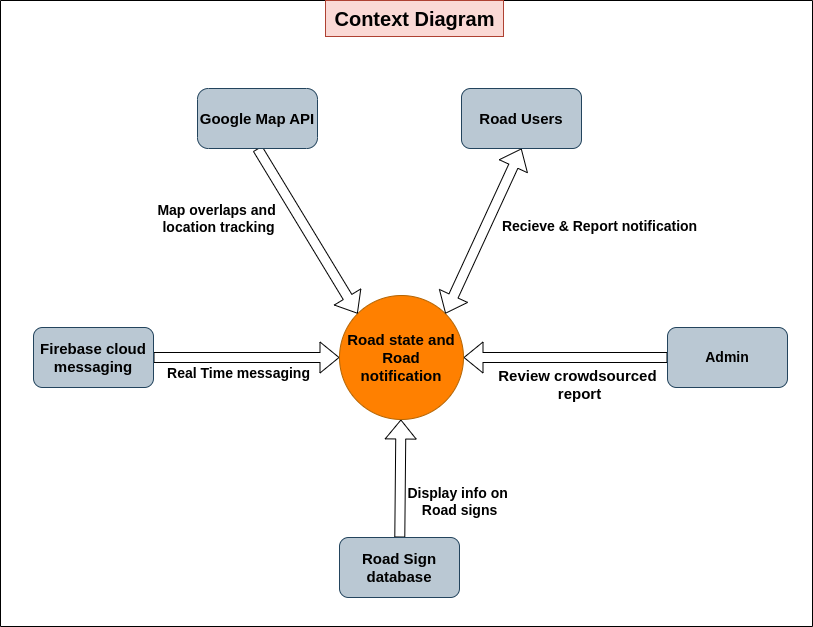

The diagram above was exported from draw.io. Its source (the exported page's mxGraphModel, read from the mxfile embedded in the PNG):
<mxGraphModel dx="832" dy="422" grid="0" gridSize="12" guides="1" tooltips="1" connect="1" arrows="1" fold="1" page="1" pageScale="1" pageWidth="1169" pageHeight="827" background="#FFFFFF" math="0" shadow="1" adaptiveColors="auto">
  <root>
    <mxCell id="0" />
    <mxCell id="1" parent="0" />
    <mxCell id="32" value="" style="swimlane;startSize=0;" vertex="1" parent="1">
      <mxGeometry x="68" y="11" width="812" height="626" as="geometry" />
    </mxCell>
    <mxCell id="13" value="" style="edgeStyle=none;html=1;entryX=1;entryY=0.5;entryDx=0;entryDy=0;exitX=0;exitY=0.5;exitDx=0;exitDy=0;fontColor=#000000;shape=flexArrow;strokeColor=default;fillColor=none;" parent="32" source="12" target="7" edge="1">
      <mxGeometry relative="1" as="geometry">
        <mxPoint x="631" y="357" as="sourcePoint" />
      </mxGeometry>
    </mxCell>
    <mxCell id="15" value="" style="edgeStyle=none;html=1;fontColor=#000000;shape=flexArrow;fillColor=none;" parent="32" source="14" target="7" edge="1">
      <mxGeometry relative="1" as="geometry" />
    </mxCell>
    <mxCell id="17" value="" style="edgeStyle=none;html=1;fontColor=#000000;shape=flexArrow;fillColor=none;" parent="32" source="16" edge="1">
      <mxGeometry relative="1" as="geometry">
        <mxPoint x="339" y="357" as="targetPoint" />
      </mxGeometry>
    </mxCell>
    <object label="Road state and Road notification" id="7">
      <mxCell style="ellipse;whiteSpace=wrap;html=1;aspect=fixed;fillColor=#FF8000;strokeColor=#b46504;fillStyle=solid;fontSize=15;fontStyle=1;rounded=1;" parent="32" vertex="1">
        <mxGeometry x="339" y="295" width="124" height="124" as="geometry" />
      </mxCell>
    </object>
    <mxCell id="12" value="Admin" style="rounded=1;whiteSpace=wrap;html=1;fillColor=#bac8d3;strokeColor=#23445d;fillStyle=solid;fontSize=14;fontStyle=1;" parent="32" vertex="1">
      <mxGeometry x="667" y="327" width="120" height="60" as="geometry" />
    </mxCell>
    <mxCell id="14" value="Road Sign database" style="rounded=1;whiteSpace=wrap;html=1;fillColor=#bac8d3;strokeColor=#23445d;fillStyle=solid;fontSize=15;fontStyle=1;" parent="32" vertex="1">
      <mxGeometry x="339" y="537" width="120" height="60" as="geometry" />
    </mxCell>
    <mxCell id="16" value="Firebase cloud messaging" style="rounded=1;whiteSpace=wrap;html=1;fillColor=#bac8d3;strokeColor=#23445d;fillStyle=solid;fontSize=15;fontStyle=1;" parent="32" vertex="1">
      <mxGeometry x="33" y="327" width="120" height="60" as="geometry" />
    </mxCell>
    <mxCell id="19" value="" style="endArrow=classic;startArrow=classic;html=1;entryX=0.5;entryY=1;entryDx=0;entryDy=0;exitX=1;exitY=0;exitDx=0;exitDy=0;fontColor=#000000;fillColor=none;shape=flexArrow;strokeWidth=1;" parent="32" source="7" target="23" edge="1">
      <mxGeometry width="50" height="50" relative="1" as="geometry">
        <mxPoint x="439.99800000000005" y="303.044" as="sourcePoint" />
        <mxPoint x="518" y="138" as="targetPoint" />
      </mxGeometry>
    </mxCell>
    <mxCell id="20" value="Recieve &amp;amp; Report notification" style="text;html=1;align=center;verticalAlign=middle;resizable=0;points=[];autosize=1;strokeColor=none;fillColor=none;fontColor=#000000;fontStyle=1;fontSize=14;rounded=1;" parent="32" vertex="1">
      <mxGeometry x="499" y="211.5" width="199" height="29" as="geometry" />
    </mxCell>
    <mxCell id="18" value="" style="endArrow=classic;html=1;entryX=0;entryY=0;entryDx=0;entryDy=0;fontColor=#000000;shape=flexArrow;exitX=0.5;exitY=1;exitDx=0;exitDy=0;fillColor=none;" parent="32" source="21" target="7" edge="1">
      <mxGeometry width="50" height="50" relative="1" as="geometry">
        <mxPoint x="265" y="165" as="sourcePoint" />
        <mxPoint x="309" y="290" as="targetPoint" />
      </mxGeometry>
    </mxCell>
    <mxCell id="21" value="Google Map API" style="rounded=1;whiteSpace=wrap;html=1;rotation=0;arcSize=18;fillColor=#bac8d3;strokeColor=#23445d;fontStyle=1;fontSize=15;" parent="32" vertex="1">
      <mxGeometry x="197" y="88" width="120" height="60" as="geometry" />
    </mxCell>
    <mxCell id="22" value="&lt;font style=&quot;font-size: 14px;&quot;&gt;&lt;b&gt;Map overlaps and&amp;nbsp;&lt;/b&gt;&lt;/font&gt;&lt;div&gt;&lt;font style=&quot;font-size: 14px;&quot;&gt;&lt;b&gt;location tracking&lt;/b&gt;&lt;/font&gt;&lt;/div&gt;" style="text;html=1;align=center;verticalAlign=middle;resizable=0;points=[];autosize=1;strokeColor=none;fillColor=none;fontColor=#000000;rounded=1;" parent="32" vertex="1">
      <mxGeometry x="148" y="194.5" width="140" height="46" as="geometry" />
    </mxCell>
    <mxCell id="23" value="&lt;font style=&quot;font-size: 15px;&quot;&gt;&lt;span style=&quot;&quot;&gt;Road Users&lt;/span&gt;&lt;/font&gt;" style="rounded=1;whiteSpace=wrap;html=1;fillColor=#bac8d3;strokeColor=#23445d;align=center;fontFamily=Helvetica;fontStyle=1;" parent="32" vertex="1">
      <mxGeometry x="461" y="88" width="120" height="60" as="geometry" />
    </mxCell>
    <mxCell id="27" value="Review crowdsourced&amp;nbsp;&lt;div&gt;report&lt;/div&gt;" style="text;html=1;align=center;verticalAlign=middle;resizable=0;points=[];autosize=1;strokeColor=none;fillColor=none;fontColor=#000000;fontStyle=1;fontSize=15;rounded=1;" parent="32" vertex="1">
      <mxGeometry x="494" y="360" width="169" height="48" as="geometry" />
    </mxCell>
    <mxCell id="28" value="Real Time messaging" style="text;html=1;align=center;verticalAlign=middle;resizable=0;points=[];autosize=1;strokeColor=none;fillColor=none;fontColor=#000000;fontStyle=1;fontSize=14;rounded=1;" parent="32" vertex="1">
      <mxGeometry x="161" y="358" width="153" height="29" as="geometry" />
    </mxCell>
    <mxCell id="29" value="&lt;div&gt;&lt;b&gt;&lt;font style=&quot;font-size: 14px;&quot;&gt;&lt;br&gt;&lt;/font&gt;&lt;/b&gt;&lt;/div&gt;&lt;div&gt;&lt;b&gt;&lt;font style=&quot;font-size: 14px;&quot;&gt;Display info on&amp;nbsp;&lt;/font&gt;&lt;/b&gt;&lt;/div&gt;&lt;div&gt;&lt;b&gt;&lt;font style=&quot;font-size: 14px;&quot;&gt;Road signs&lt;/font&gt;&lt;/b&gt;&lt;/div&gt;" style="text;html=1;align=center;verticalAlign=middle;resizable=0;points=[];autosize=1;strokeColor=none;fillColor=none;fontColor=#000000;rounded=1;" parent="32" vertex="1">
      <mxGeometry x="398" y="462" width="122" height="62" as="geometry" />
    </mxCell>
    <mxCell id="35" value="&lt;b&gt;&lt;font style=&quot;font-size: 20px;&quot;&gt;Context Diagram&lt;/font&gt;&lt;/b&gt;" style="text;html=1;align=center;verticalAlign=middle;resizable=0;points=[];autosize=1;strokeColor=#ae4132;fillColor=#fad9d5;" vertex="1" parent="32">
      <mxGeometry x="325" width="178" height="36" as="geometry" />
    </mxCell>
  </root>
</mxGraphModel>